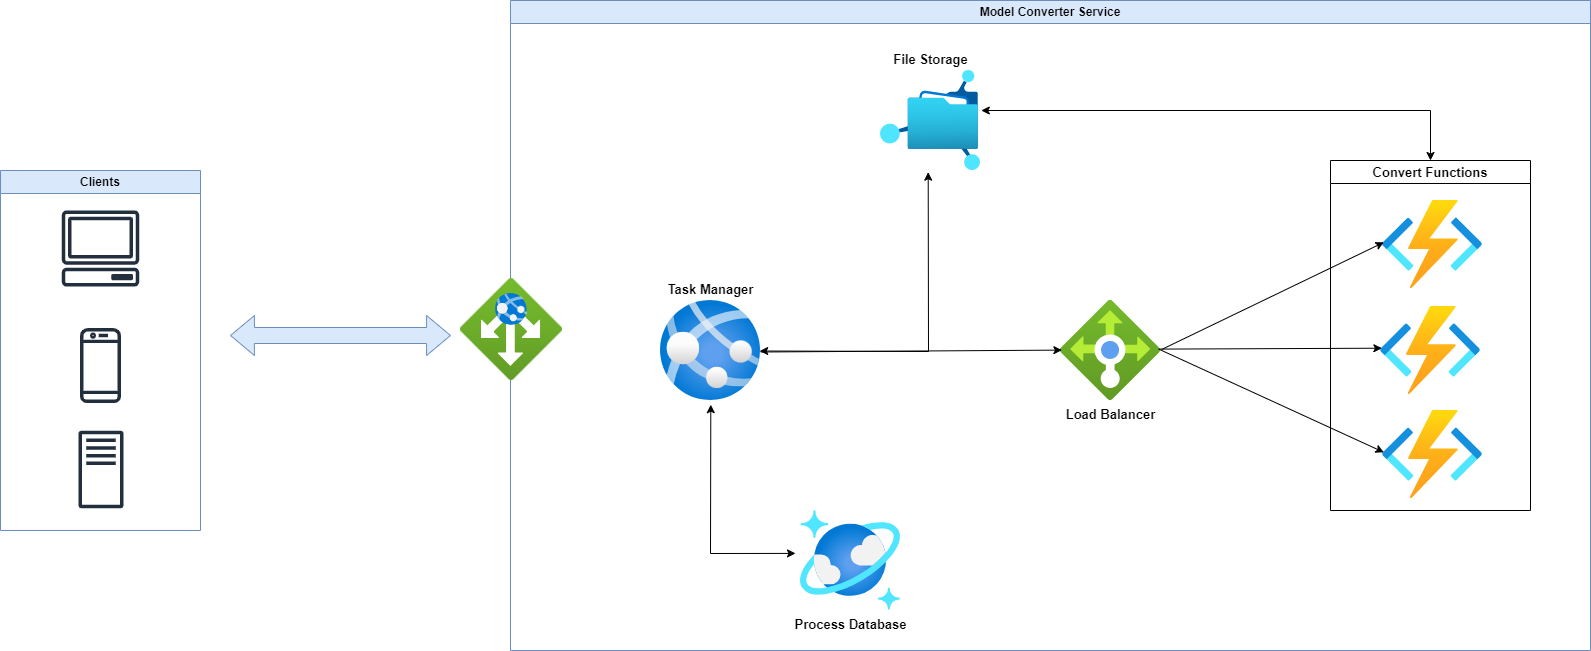

The diagram above was exported from draw.io. Its source (the exported page's mxGraphModel, read from the mxfile embedded in the PNG):
<mxGraphModel dx="3215" dy="1355" grid="1" gridSize="10" guides="1" tooltips="1" connect="1" arrows="1" fold="1" page="0" pageScale="1" pageWidth="827" pageHeight="1169" math="0" shadow="0">
  <root>
    <mxCell id="0" />
    <mxCell id="1" parent="0" />
    <mxCell id="dQWl7AaqRk_Obrz10Kkb-1" value="" style="image;aspect=fixed;html=1;points=[];align=center;fontSize=12;image=img/lib/azure2/compute/Function_Apps.svg;" vertex="1" parent="1">
      <mxGeometry x="70" y="35.88" width="100" height="88.24" as="geometry" />
    </mxCell>
    <mxCell id="dQWl7AaqRk_Obrz10Kkb-2" value="Task Manager" style="image;aspect=fixed;html=1;points=[];align=center;fontSize=13;image=img/lib/azure2/app_services/App_Services.svg;verticalAlign=bottom;labelPosition=center;verticalLabelPosition=top;fontStyle=1" vertex="1" parent="1">
      <mxGeometry x="-650" y="30" width="100" height="100" as="geometry" />
    </mxCell>
    <mxCell id="dQWl7AaqRk_Obrz10Kkb-4" value="Process Database" style="image;aspect=fixed;html=1;points=[];align=center;fontSize=13;image=img/lib/azure2/databases/Azure_Cosmos_DB.svg;fontStyle=1" vertex="1" parent="1">
      <mxGeometry x="-510" y="240" width="100" height="100" as="geometry" />
    </mxCell>
    <mxCell id="dQWl7AaqRk_Obrz10Kkb-5" value="File Storage" style="image;aspect=fixed;html=1;points=[];align=center;fontSize=13;image=img/lib/azure2/storage/Azure_Fileshare.svg;labelPosition=center;verticalLabelPosition=top;verticalAlign=bottom;fontStyle=1" vertex="1" parent="1">
      <mxGeometry x="-430" y="-200" width="100" height="100" as="geometry" />
    </mxCell>
    <mxCell id="dQWl7AaqRk_Obrz10Kkb-6" value="Load Balancer" style="image;aspect=fixed;html=1;points=[];align=center;fontSize=13;image=img/lib/azure2/networking/Load_Balancers.svg;fontStyle=1" vertex="1" parent="1">
      <mxGeometry x="-250" y="30" width="100" height="100" as="geometry" />
    </mxCell>
    <mxCell id="dQWl7AaqRk_Obrz10Kkb-7" value="" style="endArrow=classic;html=1;rounded=0;exitX=1.002;exitY=0.515;exitDx=0;exitDy=0;exitPerimeter=0;entryX=0.014;entryY=0.496;entryDx=0;entryDy=0;entryPerimeter=0;endFill=1;" edge="1" parent="1" source="dQWl7AaqRk_Obrz10Kkb-2" target="dQWl7AaqRk_Obrz10Kkb-6">
      <mxGeometry width="50" height="50" relative="1" as="geometry">
        <mxPoint x="-270" y="200" as="sourcePoint" />
        <mxPoint x="-220" y="150" as="targetPoint" />
      </mxGeometry>
    </mxCell>
    <mxCell id="dQWl7AaqRk_Obrz10Kkb-8" value="" style="endArrow=classic;html=1;rounded=0;exitX=0.983;exitY=0.486;exitDx=0;exitDy=0;exitPerimeter=0;entryX=0.014;entryY=0.474;entryDx=0;entryDy=0;entryPerimeter=0;endFill=1;" edge="1" parent="1" source="dQWl7AaqRk_Obrz10Kkb-6" target="dQWl7AaqRk_Obrz10Kkb-1">
      <mxGeometry width="50" height="50" relative="1" as="geometry">
        <mxPoint x="-140" y="152" as="sourcePoint" />
        <mxPoint x="161" y="150" as="targetPoint" />
      </mxGeometry>
    </mxCell>
    <mxCell id="dQWl7AaqRk_Obrz10Kkb-9" value="" style="image;aspect=fixed;html=1;points=[];align=center;fontSize=12;image=img/lib/azure2/compute/Function_Apps.svg;" vertex="1" parent="1">
      <mxGeometry x="72" y="-70" width="100" height="88.24" as="geometry" />
    </mxCell>
    <mxCell id="dQWl7AaqRk_Obrz10Kkb-10" value="" style="endArrow=classic;html=1;rounded=0;entryX=0.014;entryY=0.474;entryDx=0;entryDy=0;entryPerimeter=0;endFill=1;exitX=1.013;exitY=0.489;exitDx=0;exitDy=0;exitPerimeter=0;" edge="1" parent="1" target="dQWl7AaqRk_Obrz10Kkb-9" source="dQWl7AaqRk_Obrz10Kkb-6">
      <mxGeometry width="50" height="50" relative="1" as="geometry">
        <mxPoint x="-150" y="80" as="sourcePoint" />
        <mxPoint x="163" y="44.120000000000005" as="targetPoint" />
      </mxGeometry>
    </mxCell>
    <mxCell id="dQWl7AaqRk_Obrz10Kkb-11" value="" style="image;aspect=fixed;html=1;points=[];align=center;fontSize=12;image=img/lib/azure2/compute/Function_Apps.svg;" vertex="1" parent="1">
      <mxGeometry x="72" y="140" width="100" height="88.24" as="geometry" />
    </mxCell>
    <mxCell id="dQWl7AaqRk_Obrz10Kkb-12" value="" style="endArrow=classic;html=1;rounded=0;entryX=0.014;entryY=0.474;entryDx=0;entryDy=0;entryPerimeter=0;exitX=0.984;exitY=0.487;exitDx=0;exitDy=0;exitPerimeter=0;endFill=1;" edge="1" parent="1" target="dQWl7AaqRk_Obrz10Kkb-11" source="dQWl7AaqRk_Obrz10Kkb-6">
      <mxGeometry width="50" height="50" relative="1" as="geometry">
        <mxPoint x="-150" y="290" as="sourcePoint" />
        <mxPoint x="163" y="254.12" as="targetPoint" />
      </mxGeometry>
    </mxCell>
    <mxCell id="dQWl7AaqRk_Obrz10Kkb-13" value="" style="endArrow=classic;html=1;rounded=0;exitX=0.503;exitY=1.042;exitDx=0;exitDy=0;exitPerimeter=0;entryX=-0.05;entryY=0.429;entryDx=0;entryDy=0;entryPerimeter=0;startArrow=classic;startFill=1;endFill=1;" edge="1" parent="1" source="dQWl7AaqRk_Obrz10Kkb-2" target="dQWl7AaqRk_Obrz10Kkb-4">
      <mxGeometry width="50" height="50" relative="1" as="geometry">
        <mxPoint x="-270" y="200" as="sourcePoint" />
        <mxPoint x="-220" y="150" as="targetPoint" />
        <Array as="points">
          <mxPoint x="-600" y="283" />
        </Array>
      </mxGeometry>
    </mxCell>
    <mxCell id="dQWl7AaqRk_Obrz10Kkb-15" value="Convert Functions" style="swimlane;whiteSpace=wrap;html=1;fontSize=13;" vertex="1" parent="1">
      <mxGeometry x="20" y="-110" width="200" height="350" as="geometry" />
    </mxCell>
    <mxCell id="dQWl7AaqRk_Obrz10Kkb-18" value="" style="endArrow=classic;html=1;rounded=0;exitX=0.992;exitY=0.505;exitDx=0;exitDy=0;exitPerimeter=0;entryX=0.477;entryY=1.017;entryDx=0;entryDy=0;entryPerimeter=0;targetPerimeterSpacing=0;startArrow=classic;startFill=1;endFill=1;" edge="1" parent="1" source="dQWl7AaqRk_Obrz10Kkb-2" target="dQWl7AaqRk_Obrz10Kkb-5">
      <mxGeometry width="50" height="50" relative="1" as="geometry">
        <mxPoint x="-270" y="90" as="sourcePoint" />
        <mxPoint x="-220" y="40" as="targetPoint" />
        <Array as="points">
          <mxPoint x="-382" y="81" />
        </Array>
      </mxGeometry>
    </mxCell>
    <mxCell id="dQWl7AaqRk_Obrz10Kkb-19" value="" style="endArrow=classic;html=1;rounded=0;startArrow=classic;startFill=1;entryX=1.008;entryY=0.4;entryDx=0;entryDy=0;entryPerimeter=0;exitX=0.5;exitY=0;exitDx=0;exitDy=0;" edge="1" parent="1" source="dQWl7AaqRk_Obrz10Kkb-15" target="dQWl7AaqRk_Obrz10Kkb-5">
      <mxGeometry width="50" height="50" relative="1" as="geometry">
        <mxPoint x="70" y="-30" as="sourcePoint" />
        <mxPoint x="-200" y="-80" as="targetPoint" />
        <Array as="points">
          <mxPoint x="120" y="-160" />
        </Array>
      </mxGeometry>
    </mxCell>
    <mxCell id="dQWl7AaqRk_Obrz10Kkb-21" value="Model Converter Service" style="swimlane;whiteSpace=wrap;html=1;fillColor=#dae8fc;strokeColor=#6c8ebf;" vertex="1" parent="1">
      <mxGeometry x="-800" y="-270" width="1080" height="650" as="geometry" />
    </mxCell>
    <mxCell id="dQWl7AaqRk_Obrz10Kkb-23" value="" style="image;aspect=fixed;html=1;points=[];align=center;fontSize=12;image=img/lib/azure2/networking/Application_Gateways.svg;" vertex="1" parent="dQWl7AaqRk_Obrz10Kkb-21">
      <mxGeometry x="-50" y="278" width="102" height="102" as="geometry" />
    </mxCell>
    <mxCell id="ic1ZYxHS1Su867P36-YF-1" value="" style="group" vertex="1" connectable="0" parent="1">
      <mxGeometry x="-1310" y="-100" width="200" height="360" as="geometry" />
    </mxCell>
    <mxCell id="ic1ZYxHS1Su867P36-YF-2" value="" style="sketch=0;outlineConnect=0;fontColor=#232F3E;gradientColor=none;fillColor=#232F3D;strokeColor=none;dashed=0;verticalLabelPosition=bottom;verticalAlign=top;align=center;html=1;fontSize=12;fontStyle=0;aspect=fixed;pointerEvents=1;shape=mxgraph.aws4.client;" vertex="1" parent="ic1ZYxHS1Su867P36-YF-1">
      <mxGeometry x="61" y="40" width="78" height="76" as="geometry" />
    </mxCell>
    <mxCell id="ic1ZYxHS1Su867P36-YF-3" value="" style="sketch=0;outlineConnect=0;fontColor=#232F3E;gradientColor=none;fillColor=#232F3D;strokeColor=none;dashed=0;verticalLabelPosition=bottom;verticalAlign=top;align=center;html=1;fontSize=12;fontStyle=0;aspect=fixed;pointerEvents=1;shape=mxgraph.aws4.mobile_client;" vertex="1" parent="ic1ZYxHS1Su867P36-YF-1">
      <mxGeometry x="79.5" y="156" width="41" height="78" as="geometry" />
    </mxCell>
    <mxCell id="ic1ZYxHS1Su867P36-YF-4" value="Clients" style="swimlane;whiteSpace=wrap;html=1;fillColor=#dae8fc;strokeColor=#6c8ebf;" vertex="1" parent="ic1ZYxHS1Su867P36-YF-1">
      <mxGeometry width="200" height="360" as="geometry" />
    </mxCell>
    <mxCell id="ic1ZYxHS1Su867P36-YF-5" value="" style="sketch=0;outlineConnect=0;fontColor=#232F3E;gradientColor=none;fillColor=#232F3D;strokeColor=none;dashed=0;verticalLabelPosition=bottom;verticalAlign=top;align=center;html=1;fontSize=12;fontStyle=0;aspect=fixed;pointerEvents=1;shape=mxgraph.aws4.traditional_server;" vertex="1" parent="ic1ZYxHS1Su867P36-YF-4">
      <mxGeometry x="78" y="260" width="45" height="78" as="geometry" />
    </mxCell>
    <mxCell id="ic1ZYxHS1Su867P36-YF-6" value="" style="html=1;shadow=0;dashed=0;align=center;verticalAlign=middle;shape=mxgraph.arrows2.twoWayArrow;dy=0.6;dx=23.92;fillColor=#dae8fc;strokeColor=#6c8ebf;" vertex="1" parent="1">
      <mxGeometry x="-1080" y="45" width="220" height="40" as="geometry" />
    </mxCell>
  </root>
</mxGraphModel>